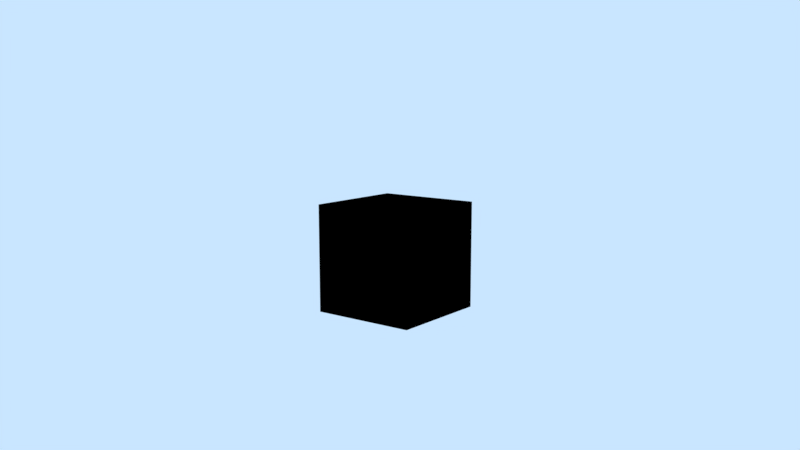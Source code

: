 # Source: NodeMaterialResource.blend  (saved by Blender 2.79.6; exported with 4.5.12 LTS)
import bpy
from mathutils import Matrix  # noqa: F401  (used for matrix-valued properties, if any)

bpy.ops.wm.read_factory_settings(use_empty=True)
scene = bpy.context.scene
scene.name = 'Scene'

# ---- collections
col_collection_1 = bpy.data.collections.new('Collection 1'); scene.collection.children.link(col_collection_1)

# ---- materials (node trees are filled in below, after node groups)
mat_cube = bpy.data.materials.new('Cube')
mat_cube.alpha_threshold = 0.0
mat_cube.use_transparent_shadow = False
mat_cube.diffuse_color = (0.1, 0.2, 0.8, 1.0)
mat_cube.roughness = 0.5
mat_cube.line_color = (0.0, 0.0, 0.0, 1.0)

# ---- material node trees
mat_cube.use_nodes = True; mat_cube.node_tree.nodes.clear()
_N = mat_cube.node_tree.nodes; _L = mat_cube.node_tree.links
n0 = _N.new('ShaderNodeMix'); n0.name = 'Mix'; n0.location = (99, 175)
n0.data_type = 'RGBA'
n0.inputs[0].default_value = 0.511
n1 = _N.new('NodeUndefined'); n1.name = 'Geometry'; n1.location = (-417, -71)
n2 = _N.new('NodeUndefined'); n2.name = 'Output'; n2.location = (333, 245)
n2.inputs[1].default_value = 1.0
n3 = _N.new('NodeUndefined'); n3.name = 'Texture'; n3.location = (-110, -70)
n3.inputs[1].default_value = 0.0
n4 = _N.new('NodeUndefined'); n4.name = 'Material'; n4.location = (-265, 375)
n4.inputs[0].default_value = (0.8, 0.8, 0.8, 1.0)
n4.inputs[1].default_value = (1.0, 1.0, 1.0, 1.0)
n4.inputs[2].default_value = 0.8
n4.inputs[3].default_value = (0.0, 0.0, 0.0)
_L.new(n4.outputs[0], n0.inputs[6])
_L.new(n0.outputs[2], n2.inputs[0])
_L.new(n1.outputs[4], n3.inputs[0])
_L.new(n3.outputs[1], n0.inputs[7])

# ---- world
world_world = bpy.data.worlds.new('World'); scene.world = world_world
world_world.color = (0.5853, 0.7879, 1.0)
world_world.use_sun_shadow = False
world_world.sun_shadow_jitter_overblur = 0.0

# ---- cameras
cam_camera = bpy.data.cameras.new('Camera')
cam_camera.clip_end = 100.0
cam_camera.lens = 35.0
cam_camera.sensor_width = 32.0
cam_camera.sensor_height = 18.0
cam_camera.ortho_scale = 7.314
cam_camera.dof.focus_distance = 0.0
cam_camera.dof.aperture_fstop = 128.0

# ---- meshes
me_cube = bpy.data.meshes.new('Cube')
me_cube.from_pydata([(1.0, 1.0, -1.0), (1.0, -1.0, -1.0), (-1.0, -1.0, -1.0), (-1.0, 1.0, -1.0), (1.0, 1.0, 1.0), (1.0, -1.0, 1.0), (-1.0, -1.0, 1.0), (-1.0, 1.0, 1.0)], [], [(0, 1, 2, 3), (4, 7, 6, 5), (0, 4, 5, 1), (1, 5, 6, 2), (2, 6, 7, 3), (4, 0, 3, 7)])
_uv = me_cube.uv_layers.new(name='UVMap')
_uv.uv.foreach_set('vector', [1.987e-08, 0.6667, 0.3333, 0.6667, 0.3333, 1.0, 0.0, 1.0, 0.6667, 0.3333, 0.6667, 0.6667, 0.3333, 0.6667, 0.3333, 0.3333, 0.6667, 0.3333, 0.3333, 0.3333, 0.3333, 0.0, 0.6667, 1.987e-08, 2.98e-08, 0.3333, 0.0, 1.291e-07, 0.3333, 0.0, 0.3333, 0.3333, 1.0, 0.3333, 0.6667, 0.3333, 0.6667, 8.941e-08, 1.0, 0.0, 0.0, 0.3333, 0.3333, 0.3333, 0.3333, 0.6667, 2.98e-08, 0.6667])
me_cube.materials.append(mat_cube)
me_cube.use_remesh_preserve_volume = False
me_cube.use_remesh_preserve_attributes = False
me_cube.use_mirror_vertex_groups = False
me_cube.update()

# ---- objects
ob_cube = bpy.data.objects.new('Cube', me_cube)
ob_camera = bpy.data.objects.new('Camera', cam_camera)

# ---- transforms, parenting, visibility, modifiers, constraints
ob_cube.location = (0.0, 0.0, 1.0)
ob_cube.lock_rotations_4d = False
ob_cube.empty_display_type = 'ARROWS'
ob_cube.lineart.crease_threshold = 0.0
ob_camera.location = (9.72, -12.53, 4.229)
ob_camera.rotation_euler = (1.406, 0.0, 0.6553)
ob_camera.lock_rotations_4d = False
ob_camera.empty_display_type = 'ARROWS'
ob_camera.color = (0.0, 0.0, 0.0, 0.0)
ob_camera.display_type = 'WIRE'
ob_camera.lineart.crease_threshold = 0.0

# ---- collection membership
col_collection_1.objects.link(ob_cube)
col_collection_1.objects.link(ob_camera)

# ---- scene / render settings (as saved in the file)
scene.camera = ob_camera
scene.frame_start = 1; scene.frame_end = 250; scene.frame_set(1)
scene.render.engine = 'BLENDER_EEVEE_NEXT'
scene.render.resolution_percentage = 50
scene.render.dither_intensity = 0.0
scene.cycles.use_denoising = False
scene.cycles.samples = 128
scene.cycles.sampling_pattern = 'TABULATED_SOBOL'
scene.cycles.use_adaptive_sampling = False
scene.cycles.use_light_tree = False
scene.view_settings.view_transform = 'Standard'
bpy.context.view_layer.update()
